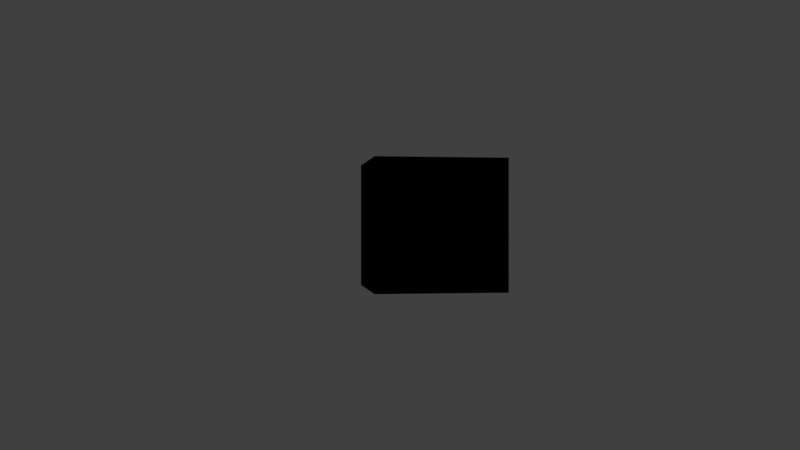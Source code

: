 # Source: cube.blend  (saved by Blender 2.79.0; exported with 4.5.12 LTS)
import bpy
from mathutils import Matrix  # noqa: F401  (used for matrix-valued properties, if any)

bpy.ops.wm.read_factory_settings(use_empty=True)
scene = bpy.context.scene
scene.name = 'Scene'

# ---- collections
col_collection_1 = bpy.data.collections.new('Collection 1'); scene.collection.children.link(col_collection_1)

# ---- world
world_world = bpy.data.worlds.new('World'); scene.world = world_world
world_world.color = (0.05088, 0.05088, 0.05088)
world_world.use_sun_shadow = False
world_world.sun_shadow_jitter_overblur = 0.0
world_world.cycles.sampling_method = 'MANUAL'

# ---- cameras
cam_camera = bpy.data.cameras.new('Camera')
cam_camera.clip_end = 100.0
cam_camera.lens = 35.0
cam_camera.sensor_width = 32.0
cam_camera.sensor_height = 18.0
cam_camera.ortho_scale = 7.314
cam_camera.dof.focus_distance = 0.0
cam_camera.dof.aperture_fstop = 128.0

# ---- lights
light_spot = bpy.data.lights.new('Spot', 'SPOT')
light_spot.transmission_factor = 0.0
light_spot.cutoff_distance = 20.0
light_spot.energy = 100.0
light_spot.shadow_buffer_clip_start = 1.0
light_spot.shadow_soft_size = 0.1
light_spot.shadow_maximum_resolution = 0.006
light_spot.use_absolute_resolution = True

# ---- meshes
me_cube_025 = bpy.data.meshes.new('Cube.025')
me_cube_025.from_pydata([(-1.0, -1.0, -1.0), (-1.0, -1.0, 1.0), (-1.0, 1.0, -1.0), (-1.0, 1.0, 1.0), (1.0, -1.0, -1.0), (1.0, -1.0, 1.0), (1.0, 1.0, -1.0), (1.0, 1.0, 1.0)], [], [(0, 1, 3, 2), (2, 3, 7, 6), (6, 7, 5, 4), (4, 5, 1, 0), (2, 6, 4, 0), (7, 3, 1, 5)])
me_cube_025.use_remesh_preserve_volume = False
me_cube_025.use_remesh_preserve_attributes = False
me_cube_025.use_mirror_vertex_groups = False
me_cube_025.update()
me_cube_024 = bpy.data.meshes.new('Cube.024')
me_cube_024.from_pydata([(-1.0, -1.0, -1.0), (-1.0, -1.0, 1.0), (-1.0, 1.0, -1.0), (-1.0, 1.0, 1.0), (1.0, -1.0, -1.0), (1.0, -1.0, 1.0), (1.0, 1.0, -1.0), (1.0, 1.0, 1.0)], [], [(0, 1, 3, 2), (2, 3, 7, 6), (6, 7, 5, 4), (4, 5, 1, 0), (2, 6, 4, 0), (7, 3, 1, 5)])
me_cube_024.use_remesh_preserve_volume = False
me_cube_024.use_remesh_preserve_attributes = False
me_cube_024.use_mirror_vertex_groups = False
me_cube_024.update()
me_cube_023 = bpy.data.meshes.new('Cube.023')
me_cube_023.from_pydata([(-1.0, -1.0, -1.0), (-1.0, -1.0, 1.0), (-1.0, 1.0, -1.0), (-1.0, 1.0, 1.0), (1.0, -1.0, -1.0), (1.0, -1.0, 1.0), (1.0, 1.0, -1.0), (1.0, 1.0, 1.0)], [], [(0, 1, 3, 2), (2, 3, 7, 6), (6, 7, 5, 4), (4, 5, 1, 0), (2, 6, 4, 0), (7, 3, 1, 5)])
me_cube_023.use_remesh_preserve_volume = False
me_cube_023.use_remesh_preserve_attributes = False
me_cube_023.use_mirror_vertex_groups = False
me_cube_023.update()
me_cube_022 = bpy.data.meshes.new('Cube.022')
me_cube_022.from_pydata([(-1.0, -1.0, -1.0), (-1.0, -1.0, 1.0), (-1.0, 1.0, -1.0), (-1.0, 1.0, 1.0), (1.0, -1.0, -1.0), (1.0, -1.0, 1.0), (1.0, 1.0, -1.0), (1.0, 1.0, 1.0)], [], [(0, 1, 3, 2), (2, 3, 7, 6), (6, 7, 5, 4), (4, 5, 1, 0), (2, 6, 4, 0), (7, 3, 1, 5)])
me_cube_022.use_remesh_preserve_volume = False
me_cube_022.use_remesh_preserve_attributes = False
me_cube_022.use_mirror_vertex_groups = False
me_cube_022.update()
me_cube_021 = bpy.data.meshes.new('Cube.021')
me_cube_021.from_pydata([(-1.0, -1.0, -1.0), (-1.0, -1.0, 1.0), (-1.0, 1.0, -1.0), (-1.0, 1.0, 1.0), (1.0, -1.0, -1.0), (1.0, -1.0, 1.0), (1.0, 1.0, -1.0), (1.0, 1.0, 1.0)], [], [(0, 1, 3, 2), (2, 3, 7, 6), (6, 7, 5, 4), (4, 5, 1, 0), (2, 6, 4, 0), (7, 3, 1, 5)])
me_cube_021.use_remesh_preserve_volume = False
me_cube_021.use_remesh_preserve_attributes = False
me_cube_021.use_mirror_vertex_groups = False
me_cube_021.update()
me_cube_020 = bpy.data.meshes.new('Cube.020')
me_cube_020.from_pydata([(-1.0, -1.0, -1.0), (-1.0, -1.0, 1.0), (-1.0, 1.0, -1.0), (-1.0, 1.0, 1.0), (1.0, -1.0, -1.0), (1.0, -1.0, 1.0), (1.0, 1.0, -1.0), (1.0, 1.0, 1.0)], [], [(0, 1, 3, 2), (2, 3, 7, 6), (6, 7, 5, 4), (4, 5, 1, 0), (2, 6, 4, 0), (7, 3, 1, 5)])
me_cube_020.use_remesh_preserve_volume = False
me_cube_020.use_remesh_preserve_attributes = False
me_cube_020.use_mirror_vertex_groups = False
me_cube_020.update()
me_cube_019 = bpy.data.meshes.new('Cube.019')
me_cube_019.from_pydata([(-1.0, -1.0, -1.0), (-1.0, -1.0, 1.0), (-1.0, 1.0, -1.0), (-1.0, 1.0, 1.0), (1.0, -1.0, -1.0), (1.0, -1.0, 1.0), (1.0, 1.0, -1.0), (1.0, 1.0, 1.0)], [], [(0, 1, 3, 2), (2, 3, 7, 6), (6, 7, 5, 4), (4, 5, 1, 0), (2, 6, 4, 0), (7, 3, 1, 5)])
me_cube_019.use_remesh_preserve_volume = False
me_cube_019.use_remesh_preserve_attributes = False
me_cube_019.use_mirror_vertex_groups = False
me_cube_019.update()
me_cube_018 = bpy.data.meshes.new('Cube.018')
me_cube_018.from_pydata([(-1.0, -1.0, -1.0), (-1.0, -1.0, 1.0), (-1.0, 1.0, -1.0), (-1.0, 1.0, 1.0), (1.0, -1.0, -1.0), (1.0, -1.0, 1.0), (1.0, 1.0, -1.0), (1.0, 1.0, 1.0)], [], [(0, 1, 3, 2), (2, 3, 7, 6), (6, 7, 5, 4), (4, 5, 1, 0), (2, 6, 4, 0), (7, 3, 1, 5)])
me_cube_018.use_remesh_preserve_volume = False
me_cube_018.use_remesh_preserve_attributes = False
me_cube_018.use_mirror_vertex_groups = False
me_cube_018.update()
me_cube_017 = bpy.data.meshes.new('Cube.017')
me_cube_017.from_pydata([(-1.0, -1.0, -1.0), (-1.0, -1.0, 1.0), (-1.0, 1.0, -1.0), (-1.0, 1.0, 1.0), (1.0, -1.0, -1.0), (1.0, -1.0, 1.0), (1.0, 1.0, -1.0), (1.0, 1.0, 1.0)], [], [(0, 1, 3, 2), (2, 3, 7, 6), (6, 7, 5, 4), (4, 5, 1, 0), (2, 6, 4, 0), (7, 3, 1, 5)])
me_cube_017.use_remesh_preserve_volume = False
me_cube_017.use_remesh_preserve_attributes = False
me_cube_017.use_mirror_vertex_groups = False
me_cube_017.update()
me_cube_016 = bpy.data.meshes.new('Cube.016')
me_cube_016.from_pydata([(-1.0, -1.0, -1.0), (-1.0, -1.0, 1.0), (-1.0, 1.0, -1.0), (-1.0, 1.0, 1.0), (1.0, -1.0, -1.0), (1.0, -1.0, 1.0), (1.0, 1.0, -1.0), (1.0, 1.0, 1.0)], [], [(0, 1, 3, 2), (2, 3, 7, 6), (6, 7, 5, 4), (4, 5, 1, 0), (2, 6, 4, 0), (7, 3, 1, 5)])
me_cube_016.use_remesh_preserve_volume = False
me_cube_016.use_remesh_preserve_attributes = False
me_cube_016.use_mirror_vertex_groups = False
me_cube_016.update()
me_cube_015 = bpy.data.meshes.new('Cube.015')
me_cube_015.from_pydata([(-1.0, -1.0, -1.0), (-1.0, -1.0, 1.0), (-1.0, 1.0, -1.0), (-1.0, 1.0, 1.0), (1.0, -1.0, -1.0), (1.0, -1.0, 1.0), (1.0, 1.0, -1.0), (1.0, 1.0, 1.0)], [], [(0, 1, 3, 2), (2, 3, 7, 6), (6, 7, 5, 4), (4, 5, 1, 0), (2, 6, 4, 0), (7, 3, 1, 5)])
me_cube_015.use_remesh_preserve_volume = False
me_cube_015.use_remesh_preserve_attributes = False
me_cube_015.use_mirror_vertex_groups = False
me_cube_015.update()
me_cube_014 = bpy.data.meshes.new('Cube.014')
me_cube_014.from_pydata([(-1.0, -1.0, -1.0), (-1.0, -1.0, 1.0), (-1.0, 1.0, -1.0), (-1.0, 1.0, 1.0), (1.0, -1.0, -1.0), (1.0, -1.0, 1.0), (1.0, 1.0, -1.0), (1.0, 1.0, 1.0)], [], [(0, 1, 3, 2), (2, 3, 7, 6), (6, 7, 5, 4), (4, 5, 1, 0), (2, 6, 4, 0), (7, 3, 1, 5)])
me_cube_014.use_remesh_preserve_volume = False
me_cube_014.use_remesh_preserve_attributes = False
me_cube_014.use_mirror_vertex_groups = False
me_cube_014.update()
me_cube_013 = bpy.data.meshes.new('Cube.013')
me_cube_013.from_pydata([(-1.0, -1.0, -1.0), (-1.0, -1.0, 1.0), (-1.0, 1.0, -1.0), (-1.0, 1.0, 1.0), (1.0, -1.0, -1.0), (1.0, -1.0, 1.0), (1.0, 1.0, -1.0), (1.0, 1.0, 1.0)], [], [(0, 1, 3, 2), (2, 3, 7, 6), (6, 7, 5, 4), (4, 5, 1, 0), (2, 6, 4, 0), (7, 3, 1, 5)])
me_cube_013.use_remesh_preserve_volume = False
me_cube_013.use_remesh_preserve_attributes = False
me_cube_013.use_mirror_vertex_groups = False
me_cube_013.update()
me_cube_012 = bpy.data.meshes.new('Cube.012')
me_cube_012.from_pydata([(-1.0, -1.0, -1.0), (-1.0, -1.0, 1.0), (-1.0, 1.0, -1.0), (-1.0, 1.0, 1.0), (1.0, -1.0, -1.0), (1.0, -1.0, 1.0), (1.0, 1.0, -1.0), (1.0, 1.0, 1.0)], [], [(0, 1, 3, 2), (2, 3, 7, 6), (6, 7, 5, 4), (4, 5, 1, 0), (2, 6, 4, 0), (7, 3, 1, 5)])
me_cube_012.use_remesh_preserve_volume = False
me_cube_012.use_remesh_preserve_attributes = False
me_cube_012.use_mirror_vertex_groups = False
me_cube_012.update()
me_cube_011 = bpy.data.meshes.new('Cube.011')
me_cube_011.from_pydata([(-1.0, -1.0, -1.0), (-1.0, -1.0, 1.0), (-1.0, 1.0, -1.0), (-1.0, 1.0, 1.0), (1.0, -1.0, -1.0), (1.0, -1.0, 1.0), (1.0, 1.0, -1.0), (1.0, 1.0, 1.0)], [], [(0, 1, 3, 2), (2, 3, 7, 6), (6, 7, 5, 4), (4, 5, 1, 0), (2, 6, 4, 0), (7, 3, 1, 5)])
me_cube_011.use_remesh_preserve_volume = False
me_cube_011.use_remesh_preserve_attributes = False
me_cube_011.use_mirror_vertex_groups = False
me_cube_011.update()
me_cube_010 = bpy.data.meshes.new('Cube.010')
me_cube_010.from_pydata([(-1.0, -1.0, -1.0), (-1.0, -1.0, 1.0), (-1.0, 1.0, -1.0), (-1.0, 1.0, 1.0), (1.0, -1.0, -1.0), (1.0, -1.0, 1.0), (1.0, 1.0, -1.0), (1.0, 1.0, 1.0)], [], [(0, 1, 3, 2), (2, 3, 7, 6), (6, 7, 5, 4), (4, 5, 1, 0), (2, 6, 4, 0), (7, 3, 1, 5)])
me_cube_010.use_remesh_preserve_volume = False
me_cube_010.use_remesh_preserve_attributes = False
me_cube_010.use_mirror_vertex_groups = False
me_cube_010.update()
me_cube_009 = bpy.data.meshes.new('Cube.009')
me_cube_009.from_pydata([(-1.0, -1.0, -1.0), (-1.0, -1.0, 1.0), (-1.0, 1.0, -1.0), (-1.0, 1.0, 1.0), (1.0, -1.0, -1.0), (1.0, -1.0, 1.0), (1.0, 1.0, -1.0), (1.0, 1.0, 1.0)], [], [(0, 1, 3, 2), (2, 3, 7, 6), (6, 7, 5, 4), (4, 5, 1, 0), (2, 6, 4, 0), (7, 3, 1, 5)])
me_cube_009.use_remesh_preserve_volume = False
me_cube_009.use_remesh_preserve_attributes = False
me_cube_009.use_mirror_vertex_groups = False
me_cube_009.update()
me_cube_008 = bpy.data.meshes.new('Cube.008')
me_cube_008.from_pydata([(-1.0, -1.0, -1.0), (-1.0, -1.0, 1.0), (-1.0, 1.0, -1.0), (-1.0, 1.0, 1.0), (1.0, -1.0, -1.0), (1.0, -1.0, 1.0), (1.0, 1.0, -1.0), (1.0, 1.0, 1.0)], [], [(0, 1, 3, 2), (2, 3, 7, 6), (6, 7, 5, 4), (4, 5, 1, 0), (2, 6, 4, 0), (7, 3, 1, 5)])
me_cube_008.use_remesh_preserve_volume = False
me_cube_008.use_remesh_preserve_attributes = False
me_cube_008.use_mirror_vertex_groups = False
me_cube_008.update()
me_cube_007 = bpy.data.meshes.new('Cube.007')
me_cube_007.from_pydata([(-1.0, -1.0, -1.0), (-1.0, -1.0, 1.0), (-1.0, 1.0, -1.0), (-1.0, 1.0, 1.0), (1.0, -1.0, -1.0), (1.0, -1.0, 1.0), (1.0, 1.0, -1.0), (1.0, 1.0, 1.0)], [], [(0, 1, 3, 2), (2, 3, 7, 6), (6, 7, 5, 4), (4, 5, 1, 0), (2, 6, 4, 0), (7, 3, 1, 5)])
me_cube_007.use_remesh_preserve_volume = False
me_cube_007.use_remesh_preserve_attributes = False
me_cube_007.use_mirror_vertex_groups = False
me_cube_007.update()
me_cube_006 = bpy.data.meshes.new('Cube.006')
me_cube_006.from_pydata([(-1.0, -1.0, -1.0), (-1.0, -1.0, 1.0), (-1.0, 1.0, -1.0), (-1.0, 1.0, 1.0), (1.0, -1.0, -1.0), (1.0, -1.0, 1.0), (1.0, 1.0, -1.0), (1.0, 1.0, 1.0)], [], [(0, 1, 3, 2), (2, 3, 7, 6), (6, 7, 5, 4), (4, 5, 1, 0), (2, 6, 4, 0), (7, 3, 1, 5)])
me_cube_006.use_remesh_preserve_volume = False
me_cube_006.use_remesh_preserve_attributes = False
me_cube_006.use_mirror_vertex_groups = False
me_cube_006.update()
me_cube_005 = bpy.data.meshes.new('Cube.005')
me_cube_005.from_pydata([(-1.0, -1.0, -1.0), (-1.0, -1.0, 1.0), (-1.0, 1.0, -1.0), (-1.0, 1.0, 1.0), (1.0, -1.0, -1.0), (1.0, -1.0, 1.0), (1.0, 1.0, -1.0), (1.0, 1.0, 1.0)], [], [(0, 1, 3, 2), (2, 3, 7, 6), (6, 7, 5, 4), (4, 5, 1, 0), (2, 6, 4, 0), (7, 3, 1, 5)])
me_cube_005.use_remesh_preserve_volume = False
me_cube_005.use_remesh_preserve_attributes = False
me_cube_005.use_mirror_vertex_groups = False
me_cube_005.update()
me_cube_004 = bpy.data.meshes.new('Cube.004')
me_cube_004.from_pydata([(-1.0, -1.0, -1.0), (-1.0, -1.0, 1.0), (-1.0, 1.0, -1.0), (-1.0, 1.0, 1.0), (1.0, -1.0, -1.0), (1.0, -1.0, 1.0), (1.0, 1.0, -1.0), (1.0, 1.0, 1.0)], [], [(0, 1, 3, 2), (2, 3, 7, 6), (6, 7, 5, 4), (4, 5, 1, 0), (2, 6, 4, 0), (7, 3, 1, 5)])
me_cube_004.use_remesh_preserve_volume = False
me_cube_004.use_remesh_preserve_attributes = False
me_cube_004.use_mirror_vertex_groups = False
me_cube_004.update()
me_cube_003 = bpy.data.meshes.new('Cube.003')
me_cube_003.from_pydata([(-1.0, -1.0, -1.0), (-1.0, -1.0, 1.0), (-1.0, 1.0, -1.0), (-1.0, 1.0, 1.0), (1.0, -1.0, -1.0), (1.0, -1.0, 1.0), (1.0, 1.0, -1.0), (1.0, 1.0, 1.0)], [], [(0, 1, 3, 2), (2, 3, 7, 6), (6, 7, 5, 4), (4, 5, 1, 0), (2, 6, 4, 0), (7, 3, 1, 5)])
me_cube_003.use_remesh_preserve_volume = False
me_cube_003.use_remesh_preserve_attributes = False
me_cube_003.use_mirror_vertex_groups = False
me_cube_003.update()
me_cube_002 = bpy.data.meshes.new('Cube.002')
me_cube_002.from_pydata([(-1.0, -1.0, -1.0), (-1.0, -1.0, 1.0), (-1.0, 1.0, -1.0), (-1.0, 1.0, 1.0), (1.0, -1.0, -1.0), (1.0, -1.0, 1.0), (1.0, 1.0, -1.0), (1.0, 1.0, 1.0)], [], [(0, 1, 3, 2), (2, 3, 7, 6), (6, 7, 5, 4), (4, 5, 1, 0), (2, 6, 4, 0), (7, 3, 1, 5)])
me_cube_002.use_remesh_preserve_volume = False
me_cube_002.use_remesh_preserve_attributes = False
me_cube_002.use_mirror_vertex_groups = False
me_cube_002.update()
me_cube_001 = bpy.data.meshes.new('Cube.001')
me_cube_001.from_pydata([(-1.0, -1.0, -1.0), (-1.0, -1.0, 1.0), (-1.0, 1.0, -1.0), (-1.0, 1.0, 1.0), (1.0, -1.0, -1.0), (1.0, -1.0, 1.0), (1.0, 1.0, -1.0), (1.0, 1.0, 1.0)], [], [(0, 1, 3, 2), (2, 3, 7, 6), (6, 7, 5, 4), (4, 5, 1, 0), (2, 6, 4, 0), (7, 3, 1, 5)])
me_cube_001.use_remesh_preserve_volume = False
me_cube_001.use_remesh_preserve_attributes = False
me_cube_001.use_mirror_vertex_groups = False
me_cube_001.update()
me_cube = bpy.data.meshes.new('Cube')
me_cube.from_pydata([(-1.0, -1.0, -1.0), (-1.0, -1.0, 1.0), (-1.0, 1.0, -1.0), (-1.0, 1.0, 1.0), (1.0, -1.0, -1.0), (1.0, -1.0, 1.0), (1.0, 1.0, -1.0), (1.0, 1.0, 1.0)], [], [(0, 1, 3, 2), (2, 3, 7, 6), (6, 7, 5, 4), (4, 5, 1, 0), (2, 6, 4, 0), (7, 3, 1, 5)])
me_cube.use_remesh_preserve_volume = False
me_cube.use_remesh_preserve_attributes = False
me_cube.use_mirror_vertex_groups = False
me_cube.update()

# ---- objects
ob_cube_025 = bpy.data.objects.new('Cube.025', me_cube_025)
ob_cube_024 = bpy.data.objects.new('Cube.024', me_cube_024)
ob_cube_023 = bpy.data.objects.new('Cube.023', me_cube_023)
ob_cube_022 = bpy.data.objects.new('Cube.022', me_cube_022)
ob_cube_021 = bpy.data.objects.new('Cube.021', me_cube_021)
ob_cube_020 = bpy.data.objects.new('Cube.020', me_cube_020)
ob_cube_019 = bpy.data.objects.new('Cube.019', me_cube_019)
ob_cube_018 = bpy.data.objects.new('Cube.018', me_cube_018)
ob_cube_017 = bpy.data.objects.new('Cube.017', me_cube_017)
ob_cube_016 = bpy.data.objects.new('Cube.016', me_cube_016)
ob_cube_015 = bpy.data.objects.new('Cube.015', me_cube_015)
ob_cube_014 = bpy.data.objects.new('Cube.014', me_cube_014)
ob_cube_013 = bpy.data.objects.new('Cube.013', me_cube_013)
ob_cube_012 = bpy.data.objects.new('Cube.012', me_cube_012)
ob_cube_011 = bpy.data.objects.new('Cube.011', me_cube_011)
ob_cube_010 = bpy.data.objects.new('Cube.010', me_cube_010)
ob_cube_009 = bpy.data.objects.new('Cube.009', me_cube_009)
ob_cube_008 = bpy.data.objects.new('Cube.008', me_cube_008)
ob_cube_007 = bpy.data.objects.new('Cube.007', me_cube_007)
ob_cube_006 = bpy.data.objects.new('Cube.006', me_cube_006)
ob_cube_005 = bpy.data.objects.new('Cube.005', me_cube_005)
ob_cube_004 = bpy.data.objects.new('Cube.004', me_cube_004)
ob_cube_003 = bpy.data.objects.new('Cube.003', me_cube_003)
ob_cube_002 = bpy.data.objects.new('Cube.002', me_cube_002)
ob_cube_001 = bpy.data.objects.new('Cube.001', me_cube_001)
ob_cube = bpy.data.objects.new('Cube', me_cube)
ob_spotparent = bpy.data.objects.new('SpotParent', None)
ob_spot = bpy.data.objects.new('Spot', light_spot)
ob_cameraparent = bpy.data.objects.new('CameraParent', None)
ob_camera = bpy.data.objects.new('Camera', cam_camera)

# ---- transforms, parenting, visibility, modifiers, constraints
ob_cube_025.location = (0.0, 0.0, 0.0)
ob_cube_025.lineart.crease_threshold = 0.0
ob_cube_024.location = (0.0, 0.0, 0.0)
ob_cube_024.lineart.crease_threshold = 0.0
ob_cube_023.location = (0.0, 0.0, 0.0)
ob_cube_023.lineart.crease_threshold = 0.0
ob_cube_022.location = (0.0, 0.0, 0.0)
ob_cube_022.lineart.crease_threshold = 0.0
ob_cube_021.location = (0.0, 0.0, 0.0)
ob_cube_021.lineart.crease_threshold = 0.0
ob_cube_020.location = (0.0, 0.0, 0.0)
ob_cube_020.lineart.crease_threshold = 0.0
ob_cube_019.location = (0.0, 0.0, 0.0)
ob_cube_019.lineart.crease_threshold = 0.0
ob_cube_018.location = (0.0, 0.0, 0.0)
ob_cube_018.lineart.crease_threshold = 0.0
ob_cube_017.location = (0.0, 0.0, 0.0)
ob_cube_017.lineart.crease_threshold = 0.0
ob_cube_016.location = (0.0, 0.0, 0.0)
ob_cube_016.lineart.crease_threshold = 0.0
ob_cube_015.location = (0.0, 0.0, 0.0)
ob_cube_015.lineart.crease_threshold = 0.0
ob_cube_014.location = (0.0, 0.0, 0.0)
ob_cube_014.lineart.crease_threshold = 0.0
ob_cube_013.location = (0.0, 0.0, 0.0)
ob_cube_013.lineart.crease_threshold = 0.0
ob_cube_012.location = (0.0, 0.0, 0.0)
ob_cube_012.lineart.crease_threshold = 0.0
ob_cube_011.location = (0.0, 0.0, 0.0)
ob_cube_011.lineart.crease_threshold = 0.0
ob_cube_010.location = (0.0, 0.0, 0.0)
ob_cube_010.lineart.crease_threshold = 0.0
ob_cube_009.location = (0.0, 0.0, 0.0)
ob_cube_009.lineart.crease_threshold = 0.0
ob_cube_008.location = (0.0, 0.0, 0.0)
ob_cube_008.lineart.crease_threshold = 0.0
ob_cube_007.location = (0.0, 0.0, 0.0)
ob_cube_007.lineart.crease_threshold = 0.0
ob_cube_006.location = (0.0, 0.0, 0.0)
ob_cube_006.lineart.crease_threshold = 0.0
ob_cube_005.location = (0.0, 0.0, 0.0)
ob_cube_005.lineart.crease_threshold = 0.0
ob_cube_004.location = (0.0, 0.0, 0.0)
ob_cube_004.lineart.crease_threshold = 0.0
ob_cube_003.location = (0.0, 0.0, 0.0)
ob_cube_003.lineart.crease_threshold = 0.0
ob_cube_002.location = (0.0, 0.0, 0.0)
ob_cube_002.lineart.crease_threshold = 0.0
ob_cube_001.location = (0.0, 0.0, 0.0)
ob_cube_001.lineart.crease_threshold = 0.0
ob_cube.location = (0.0, 0.0, 0.0)
ob_cube.lineart.crease_threshold = 0.0
ob_spotparent.location = (0.0, 0.0, 0.0)
ob_spotparent.empty_image_offset = (0.0, 0.0)
ob_spotparent.lineart.crease_threshold = 0.0
ob_spot.parent = ob_spotparent
ob_spot.location = (-3.207, -3.702, 7.863)
ob_spot.rotation_euler = (0.3501, -0.3339, -0.01584)
ob_spot.lineart.crease_threshold = 0.0
ob_cameraparent.location = (0.0, 0.0, 0.0)
ob_cameraparent.rotation_euler = (0.0, 0.0, 4.4)
ob_cameraparent.empty_image_offset = (0.0, 0.0)
ob_cameraparent.lineart.crease_threshold = 0.0
ob_camera.parent = ob_cameraparent
ob_camera.matrix_parent_inverse = Matrix(((-0.3074, -0.9516, 0.0, 0.0), (0.9516, -0.3074, 0.0, 0.0), (0.0, 0.0, 1.0, 0.0), (0.0, 0.0, 0.0, 1.0)))
ob_camera.location = (-13.59, 2.443, 0.0)
ob_camera.rotation_euler = (1.571, 0.0, -1.714)
ob_camera.lock_rotations_4d = False
ob_camera.empty_display_type = 'ARROWS'
ob_camera.color = (0.0, 0.0, 0.0, 0.0)
ob_camera.display_type = 'WIRE'
ob_camera.lineart.crease_threshold = 0.0

# ---- collection membership
col_collection_1.objects.link(ob_cube_025)
col_collection_1.objects.link(ob_cube_024)
col_collection_1.objects.link(ob_cube_023)
col_collection_1.objects.link(ob_cube_022)
col_collection_1.objects.link(ob_cube_021)
col_collection_1.objects.link(ob_cube_020)
col_collection_1.objects.link(ob_cube_019)
col_collection_1.objects.link(ob_cube_018)
col_collection_1.objects.link(ob_cube_017)
col_collection_1.objects.link(ob_cube_016)
col_collection_1.objects.link(ob_cube_015)
col_collection_1.objects.link(ob_cube_014)
col_collection_1.objects.link(ob_cube_013)
col_collection_1.objects.link(ob_cube_012)
col_collection_1.objects.link(ob_cube_011)
col_collection_1.objects.link(ob_cube_010)
col_collection_1.objects.link(ob_cube_009)
col_collection_1.objects.link(ob_cube_008)
col_collection_1.objects.link(ob_cube_007)
col_collection_1.objects.link(ob_cube_006)
col_collection_1.objects.link(ob_cube_005)
col_collection_1.objects.link(ob_cube_004)
col_collection_1.objects.link(ob_cube_003)
col_collection_1.objects.link(ob_cube_002)
col_collection_1.objects.link(ob_cube_001)
col_collection_1.objects.link(ob_cube)
col_collection_1.objects.link(ob_spotparent)
col_collection_1.objects.link(ob_spot)
col_collection_1.objects.link(ob_cameraparent)
col_collection_1.objects.link(ob_camera)

# ---- scene / render settings (as saved in the file)
scene.camera = ob_camera
scene.frame_start = 1; scene.frame_end = 250; scene.frame_set(3)
scene.render.engine = 'BLENDER_EEVEE_NEXT'
scene.render.resolution_percentage = 50
scene.render.dither_intensity = 0.0
scene.cycles.use_denoising = False
scene.cycles.samples = 128
scene.cycles.sampling_pattern = 'TABULATED_SOBOL'
scene.cycles.use_adaptive_sampling = False
scene.cycles.use_light_tree = False
scene.cycles.blur_glossy = 0.0
scene.cycles.sample_clamp_indirect = 0.0
scene.view_settings.view_transform = 'Standard'
bpy.context.view_layer.update()
